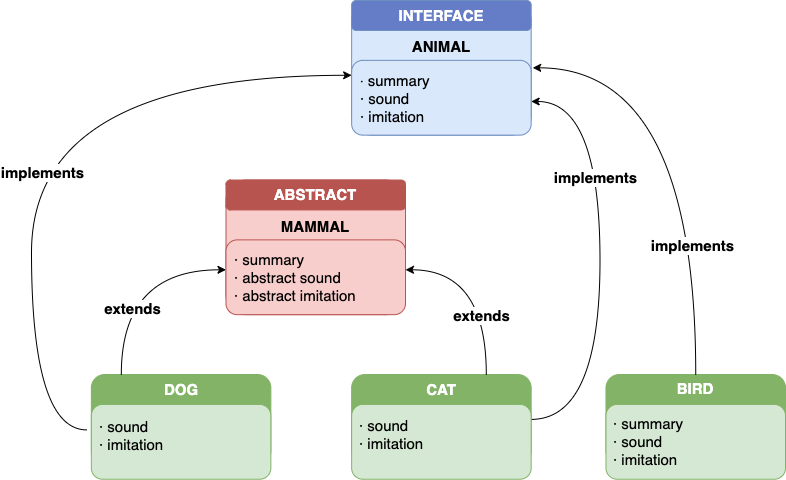

The diagram above was exported from draw.io. Its source (the exported page's mxGraphModel, read from the mxfile embedded in the PNG):
<mxGraphModel dx="2253" dy="712" grid="1" gridSize="10" guides="1" tooltips="1" connect="1" arrows="1" fold="1" page="1" pageScale="1" pageWidth="827" pageHeight="1169" math="0" shadow="0">
  <root>
    <mxCell id="0" />
    <mxCell id="1" parent="0" />
    <mxCell id="2" value="" style="group" vertex="1" connectable="0" parent="1">
      <mxGeometry x="-20" y="120" width="754" height="478.73" as="geometry" />
    </mxCell>
    <mxCell id="3" value="&lt;b&gt;&lt;font color=&quot;#ffffff&quot; style=&quot;font-size: 15px&quot;&gt;DOG&lt;/font&gt;&lt;/b&gt;" style="rounded=1;whiteSpace=wrap;html=1;strokeColor=#82b366;spacingTop=-59;fillColor=#82B366;" vertex="1" parent="2">
      <mxGeometry x="59.841269841269835" y="374.00781250000006" width="179.52380952380952" height="89.761875" as="geometry" />
    </mxCell>
    <mxCell id="4" value="&lt;b&gt;&lt;font style=&quot;font-size: 15px&quot;&gt;CAT&lt;/font&gt;&lt;/b&gt;" style="rounded=1;whiteSpace=wrap;html=1;spacingTop=-60;strokeColor=#82B366;fillColor=#82B366;fontColor=#FFFFFF;" vertex="1" parent="2">
      <mxGeometry x="320.1507936507937" y="374.00781250000006" width="179.52380952380952" height="89.761875" as="geometry" />
    </mxCell>
    <mxCell id="5" value="&lt;b&gt;&lt;font style=&quot;font-size: 15px&quot;&gt;BIRD&lt;/font&gt;&lt;/b&gt;" style="rounded=1;whiteSpace=wrap;html=1;strokeColor=#82b366;spacingTop=-61;fillColor=#82B366;fontColor=#FFFFFF;" vertex="1" parent="2">
      <mxGeometry x="574.4761904761905" y="374.00781250000006" width="179.52380952380952" height="89.761875" as="geometry" />
    </mxCell>
    <mxCell id="6" value="&lt;b&gt;&lt;font style=&quot;font-size: 15px&quot;&gt;ANIMAL&lt;/font&gt;&lt;/b&gt;" style="rounded=1;whiteSpace=wrap;html=1;fillColor=#dae8fc;strokeColor=#6c8ebf;spacingTop=-43;" vertex="1" parent="2">
      <mxGeometry x="320.1507936507937" width="179.52380952380952" height="134.64281250000002" as="geometry" />
    </mxCell>
    <mxCell id="7" value="" style="endArrow=classic;html=1;exitX=0.167;exitY=0;exitDx=0;exitDy=0;edgeStyle=orthogonalEdgeStyle;curved=1;exitPerimeter=0;" edge="1" parent="2" source="3">
      <mxGeometry width="50" height="50" relative="1" as="geometry">
        <mxPoint x="-59.841269841269835" y="478.7300000000001" as="sourcePoint" />
        <mxPoint x="194.48412698412696" y="269.28562500000004" as="targetPoint" />
        <Array as="points">
          <mxPoint x="89.76190476190476" y="269.28562500000004" />
        </Array>
      </mxGeometry>
    </mxCell>
    <mxCell id="8" value="&lt;b style=&quot;font-size: 15px;&quot;&gt;extends&lt;/b&gt;" style="edgeLabel;html=1;align=center;verticalAlign=middle;resizable=0;points=[];fontSize=15;" vertex="1" connectable="0" parent="7">
      <mxGeometry x="-0.3572" y="-11" relative="1" as="geometry">
        <mxPoint as="offset" />
      </mxGeometry>
    </mxCell>
    <mxCell id="9" value="" style="endArrow=classic;html=1;exitX=0.75;exitY=0;exitDx=0;exitDy=0;entryX=1;entryY=0.5;entryDx=0;entryDy=0;edgeStyle=orthogonalEdgeStyle;curved=1;" edge="1" parent="2" source="4">
      <mxGeometry width="50" height="50" relative="1" as="geometry">
        <mxPoint x="508.6507936507936" y="329.126875" as="sourcePoint" />
        <mxPoint x="374.0079365079365" y="269.28562500000004" as="targetPoint" />
        <Array as="points">
          <mxPoint x="454.7936507936508" y="269.28562500000004" />
        </Array>
      </mxGeometry>
    </mxCell>
    <mxCell id="10" value="&lt;b&gt;&lt;font style=&quot;font-size: 15px&quot;&gt;extends&lt;/font&gt;&lt;/b&gt;" style="edgeLabel;html=1;align=center;verticalAlign=middle;resizable=0;points=[];" vertex="1" connectable="0" parent="9">
      <mxGeometry x="-0.3548" y="5" relative="1" as="geometry">
        <mxPoint as="offset" />
      </mxGeometry>
    </mxCell>
    <mxCell id="11" value="" style="endArrow=classic;html=1;exitX=-0.025;exitY=0.617;exitDx=0;exitDy=0;exitPerimeter=0;edgeStyle=orthogonalEdgeStyle;curved=1;" edge="1" parent="2" source="3">
      <mxGeometry width="50" height="50" relative="1" as="geometry">
        <mxPoint y="269.28562500000004" as="sourcePoint" />
        <mxPoint x="320.1507936507937" y="74.8015625" as="targetPoint" />
        <Array as="points">
          <mxPoint y="429.36096875" />
          <mxPoint y="74.8015625" />
        </Array>
      </mxGeometry>
    </mxCell>
    <mxCell id="12" value="&lt;b&gt;&lt;font style=&quot;font-size: 15px&quot;&gt;implements&lt;/font&gt;&lt;/b&gt;" style="edgeLabel;html=1;align=center;verticalAlign=middle;resizable=0;points=[];" vertex="1" connectable="0" parent="11">
      <mxGeometry x="-0.1434" y="-10" relative="1" as="geometry">
        <mxPoint as="offset" />
      </mxGeometry>
    </mxCell>
    <mxCell id="13" value="" style="endArrow=classic;html=1;exitX=0.5;exitY=0;exitDx=0;exitDy=0;edgeStyle=orthogonalEdgeStyle;curved=1;" edge="1" parent="2" source="5">
      <mxGeometry width="50" height="50" relative="1" as="geometry">
        <mxPoint x="733.0555555555555" y="299.20625" as="sourcePoint" />
        <mxPoint x="501.1706349206348" y="67.32140625000001" as="targetPoint" />
        <Array as="points">
          <mxPoint x="664.2380952380952" y="67.32140625000001" />
          <mxPoint x="501.1706349206348" y="67.32140625000001" />
        </Array>
      </mxGeometry>
    </mxCell>
    <mxCell id="14" value="&lt;b&gt;&lt;font style=&quot;font-size: 15px&quot;&gt;implements&lt;/font&gt;&lt;/b&gt;" style="edgeLabel;html=1;align=center;verticalAlign=middle;resizable=0;points=[];" vertex="1" connectable="0" parent="13">
      <mxGeometry x="-0.4452" y="4" relative="1" as="geometry">
        <mxPoint as="offset" />
      </mxGeometry>
    </mxCell>
    <mxCell id="15" value="&lt;font color=&quot;#ffffff&quot; size=&quot;1&quot;&gt;&lt;b style=&quot;font-size: 15px&quot;&gt;INTERFACE&lt;/b&gt;&lt;/font&gt;" style="rounded=1;whiteSpace=wrap;html=1;strokeColor=#6c8ebf;fillColor=#657CC7;" vertex="1" parent="2">
      <mxGeometry x="320.1507936507937" width="179.52380952380952" height="29.920625000000005" as="geometry" />
    </mxCell>
    <mxCell id="16" value="" style="endArrow=classic;html=1;exitX=1;exitY=0.5;exitDx=0;exitDy=0;entryX=1;entryY=0.75;entryDx=0;entryDy=0;edgeStyle=orthogonalEdgeStyle;curved=1;" edge="1" parent="2" source="4" target="6">
      <mxGeometry width="50" height="50" relative="1" as="geometry">
        <mxPoint x="538.5714285714286" y="673.2140625000001" as="sourcePoint" />
        <mxPoint x="613.3730158730158" y="598.4125" as="targetPoint" />
        <Array as="points">
          <mxPoint x="568.4920634920635" y="418.88875" />
          <mxPoint x="568.4920634920635" y="101.730125" />
        </Array>
      </mxGeometry>
    </mxCell>
    <mxCell id="17" value="&lt;b&gt;&lt;font style=&quot;font-size: 15px&quot;&gt;implements&lt;/font&gt;&lt;/b&gt;" style="edgeLabel;html=1;align=center;verticalAlign=middle;resizable=0;points=[];" vertex="1" connectable="0" parent="16">
      <mxGeometry x="0.3662" y="5" relative="1" as="geometry">
        <mxPoint as="offset" />
      </mxGeometry>
    </mxCell>
    <mxCell id="18" value="&lt;div style=&quot;font-size: 15px&quot;&gt;&lt;span style=&quot;font-size: 13px&quot;&gt;·&lt;/span&gt;&lt;font style=&quot;font-size: 15px&quot;&gt; summary&lt;/font&gt;&lt;/div&gt;&lt;div style=&quot;font-size: 15px&quot;&gt;&lt;span&gt;&lt;font style=&quot;font-size: 15px&quot;&gt;· sound&lt;/font&gt;&lt;/span&gt;&lt;/div&gt;&lt;div style=&quot;font-size: 15px&quot;&gt;&lt;font style=&quot;font-size: 15px&quot;&gt;· imitation&lt;/font&gt;&lt;/div&gt;" style="rounded=1;whiteSpace=wrap;html=1;fillColor=#dae8fc;strokeColor=#6c8ebf;spacingTop=1;align=left;spacingLeft=7;" vertex="1" parent="2">
      <mxGeometry x="320.1507936507937" y="59.8415625" width="179.52380952380952" height="74.8015625" as="geometry" />
    </mxCell>
    <mxCell id="19" value="&lt;b&gt;&lt;font style=&quot;font-size: 15px&quot;&gt;MAMMAL&lt;/font&gt;&lt;/b&gt;" style="rounded=1;whiteSpace=wrap;html=1;fillColor=#f8cecc;strokeColor=#b85450;spacingTop=-41;" vertex="1" parent="2">
      <mxGeometry x="194.48412698412696" y="179.52375" width="179.52380952380952" height="134.64281250000002" as="geometry" />
    </mxCell>
    <mxCell id="20" value="&lt;font color=&quot;#ffffff&quot; size=&quot;1&quot;&gt;&lt;b style=&quot;font-size: 15px&quot;&gt;ABSTRACT&lt;/b&gt;&lt;/font&gt;" style="rounded=1;whiteSpace=wrap;html=1;strokeColor=#b85450;fillColor=#B85450;" vertex="1" parent="2">
      <mxGeometry x="194.48412698412696" y="179.52375" width="179.52380952380952" height="29.920625000000005" as="geometry" />
    </mxCell>
    <mxCell id="21" value="&lt;div style=&quot;font-size: 15px&quot;&gt;&lt;font style=&quot;font-size: 15px&quot;&gt;· summary&lt;/font&gt;&lt;/div&gt;&lt;div style=&quot;font-size: 15px&quot;&gt;&lt;span&gt;&lt;font style=&quot;font-size: 15px&quot;&gt;· abstract sound&lt;/font&gt;&lt;/span&gt;&lt;/div&gt;&lt;div style=&quot;font-size: 15px&quot;&gt;&lt;font style=&quot;font-size: 15px&quot;&gt;· abstract imitation&lt;/font&gt;&lt;/div&gt;" style="rounded=1;whiteSpace=wrap;html=1;fillColor=#f8cecc;strokeColor=#b85450;spacingTop=1;align=left;spacingLeft=7;" vertex="1" parent="2">
      <mxGeometry x="194.48412698412696" y="239.36531250000002" width="179.52380952380952" height="74.8015625" as="geometry" />
    </mxCell>
    <mxCell id="22" value="&lt;div style=&quot;font-size: 15px&quot;&gt;&lt;font style=&quot;font-size: 15px&quot;&gt;· sound&lt;/font&gt;&lt;/div&gt;&lt;div style=&quot;font-size: 15px&quot;&gt;&lt;font style=&quot;font-size: 15px&quot;&gt;· imitation&lt;/font&gt;&lt;/div&gt;" style="rounded=1;whiteSpace=wrap;html=1;fillColor=#d5e8d4;strokeColor=#82b366;align=left;spacingLeft=6;spacingTop=-12;" vertex="1" parent="2">
      <mxGeometry x="59.841269841269835" y="403.92843750000003" width="179.52380952380952" height="74.8015625" as="geometry" />
    </mxCell>
    <mxCell id="23" value="&lt;div style=&quot;font-size: 15px&quot;&gt;&lt;font style=&quot;font-size: 15px&quot;&gt;· sound&lt;/font&gt;&lt;/div&gt;&lt;div style=&quot;font-size: 15px&quot;&gt;&lt;font style=&quot;font-size: 15px&quot;&gt;· imitation&lt;/font&gt;&lt;/div&gt;" style="rounded=1;whiteSpace=wrap;html=1;fillColor=#d5e8d4;strokeColor=#82b366;align=left;spacingLeft=6;spacingTop=-14;" vertex="1" parent="2">
      <mxGeometry x="320.1507936507937" y="403.92843750000003" width="179.52380952380952" height="74.8015625" as="geometry" />
    </mxCell>
    <mxCell id="24" value="&lt;div style=&quot;font-size: 15px&quot;&gt;&lt;font style=&quot;font-size: 15px&quot;&gt;· summary&lt;/font&gt;&lt;/div&gt;&lt;div style=&quot;font-size: 15px&quot;&gt;&lt;span&gt;&lt;font style=&quot;font-size: 15px&quot;&gt;· sound&lt;/font&gt;&lt;/span&gt;&lt;/div&gt;&lt;div style=&quot;font-size: 15px&quot;&gt;&lt;font style=&quot;font-size: 15px&quot;&gt;· imitation&lt;/font&gt;&lt;/div&gt;" style="rounded=1;whiteSpace=wrap;html=1;fillColor=#d5e8d4;strokeColor=#82b366;align=left;spacingLeft=6;" vertex="1" parent="2">
      <mxGeometry x="574.4761904761905" y="403.92843750000003" width="179.52380952380952" height="74.8015625" as="geometry" />
    </mxCell>
  </root>
</mxGraphModel>